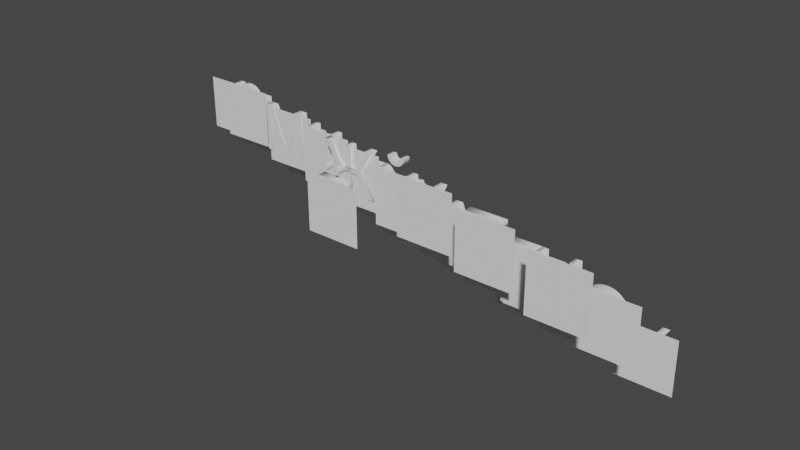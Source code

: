 # Source: untitled.blend  (saved by Blender 3.4.6; exported with 4.5.12 LTS)
import bpy
from mathutils import Matrix  # noqa: F401  (used for matrix-valued properties, if any)

bpy.ops.wm.read_factory_settings(use_empty=True)
scene = bpy.context.scene
scene.name = 'Scene'

# ---- world
world_world = bpy.data.worlds.new('World'); scene.world = world_world
world_world.use_nodes = True; world_world.node_tree.nodes.clear()
_N = world_world.node_tree.nodes; _L = world_world.node_tree.links
n0 = _N.new('ShaderNodeOutputWorld'); n0.name = 'World Output'; n0.location = (300, 300)
n1 = _N.new('ShaderNodeBackground'); n1.name = 'Background'; n1.location = (10, 300)
n1.inputs[0].default_value = (0.05088, 0.05088, 0.05088, 1.0)
_L.new(n1.outputs[0], n0.inputs[0])
n0.is_active_output = True
world_world.color = (0.05088, 0.05088, 0.05088)
world_world.use_sun_shadow = False
world_world.sun_shadow_jitter_overblur = 0.0

# ---- meshes
me_x = bpy.data.meshes.new('Плоскость')
me_x.from_pydata([(-1.0, -1.0, 0.0), (1.0, -1.0, 0.0), (-1.0, 1.0, 0.0), (1.0, 1.0, 0.0)], [], [(0, 1, 3, 2)])
_uv = me_x.uv_layers.new(name='UVКарта')
_uv.uv.foreach_set('vector', [0.0, 0.0, 1.0, 0.0, 1.0, 1.0, 0.0, 1.0])
me_x.update()
me_020 = bpy.data.meshes.new('Плоскость.020')
me_020.from_pydata([(-1.0, -1.0, 0.0), (1.0, -1.0, 0.0), (-1.0, 1.0, 0.0), (1.0, 1.0, 0.0)], [], [(0, 1, 3, 2)])
_uv = me_020.uv_layers.new(name='UVКарта')
_uv.uv.foreach_set('vector', [0.0, 0.0, 1.0, 0.0, 1.0, 1.0, 0.0, 1.0])
me_020.update()
me_021 = bpy.data.meshes.new('Плоскость.021')
me_021.from_pydata([(-1.0, -1.0, 0.0), (1.0, -1.0, 0.0), (-1.0, 1.0, 0.0), (1.0, 1.0, 0.0)], [], [(0, 1, 3, 2)])
_uv = me_021.uv_layers.new(name='UVКарта')
_uv.uv.foreach_set('vector', [0.0, 0.0, 1.0, 0.0, 1.0, 1.0, 0.0, 1.0])
me_021.update()
me_022 = bpy.data.meshes.new('Плоскость.022')
me_022.from_pydata([(-1.0, -1.0, 0.0), (1.0, -1.0, 0.0), (-1.0, 1.0, 0.0), (1.0, 1.0, 0.0)], [], [(0, 1, 3, 2)])
_uv = me_022.uv_layers.new(name='UVКарта')
_uv.uv.foreach_set('vector', [0.0, 0.0, 1.0, 0.0, 1.0, 1.0, 0.0, 1.0])
me_022.update()
me_023 = bpy.data.meshes.new('Плоскость.023')
me_023.from_pydata([(-1.0, -1.0, 0.0), (1.0, -1.0, 0.0), (-1.0, 1.0, 0.0), (1.0, 1.0, 0.0)], [], [(0, 1, 3, 2)])
_uv = me_023.uv_layers.new(name='UVКарта')
_uv.uv.foreach_set('vector', [0.0, 0.0, 1.0, 0.0, 1.0, 1.0, 0.0, 1.0])
me_023.update()
me_024 = bpy.data.meshes.new('Плоскость.024')
me_024.from_pydata([(-1.0, -1.0, 0.0), (1.0, -1.0, 0.0), (-1.0, 1.0, 0.0), (1.0, 1.0, 0.0)], [], [(0, 1, 3, 2)])
_uv = me_024.uv_layers.new(name='UVКарта')
_uv.uv.foreach_set('vector', [0.0, 0.0, 1.0, 0.0, 1.0, 1.0, 0.0, 1.0])
me_024.update()
me_025 = bpy.data.meshes.new('Плоскость.025')
me_025.from_pydata([(-1.0, -1.0, 0.0), (1.0, -1.0, 0.0), (-1.0, 1.0, 0.0), (1.0, 1.0, 0.0)], [], [(0, 1, 3, 2)])
_uv = me_025.uv_layers.new(name='UVКарта')
_uv.uv.foreach_set('vector', [0.0, 0.0, 1.0, 0.0, 1.0, 1.0, 0.0, 1.0])
me_025.update()
me_026 = bpy.data.meshes.new('Плоскость.026')
me_026.from_pydata([(-1.0, -1.0, 0.0), (1.0, -1.0, 0.0), (-1.0, 1.0, 0.0), (1.0, 1.0, 0.0)], [], [(0, 1, 3, 2)])
_uv = me_026.uv_layers.new(name='UVКарта')
_uv.uv.foreach_set('vector', [0.0, 0.0, 1.0, 0.0, 1.0, 1.0, 0.0, 1.0])
me_026.update()
me_027 = bpy.data.meshes.new('Плоскость.027')
me_027.from_pydata([(-1.0, -1.0, 0.0), (1.0, -1.0, 0.0), (-1.0, 1.0, 0.0), (1.0, 1.0, 0.0)], [], [(0, 1, 3, 2)])
_uv = me_027.uv_layers.new(name='UVКарта')
_uv.uv.foreach_set('vector', [0.0, 0.0, 1.0, 0.0, 1.0, 1.0, 0.0, 1.0])
me_027.update()
me_028 = bpy.data.meshes.new('Плоскость.028')
me_028.from_pydata([(-1.0, -1.0, 0.0), (1.0, -1.0, 0.0), (-1.0, 1.0, 0.0), (1.0, 1.0, 0.0)], [], [(0, 1, 3, 2)])
_uv = me_028.uv_layers.new(name='UVКарта')
_uv.uv.foreach_set('vector', [0.0, 0.0, 1.0, 0.0, 1.0, 1.0, 0.0, 1.0])
me_028.update()
me_029 = bpy.data.meshes.new('Плоскость.029')
me_029.from_pydata([(-1.0, -1.0, 0.0), (1.0, -1.0, 0.0), (-1.0, 1.0, 0.0), (1.0, 1.0, 0.0)], [], [(0, 1, 3, 2)])
_uv = me_029.uv_layers.new(name='UVКарта')
_uv.uv.foreach_set('vector', [0.0, 0.0, 1.0, 0.0, 1.0, 1.0, 0.0, 1.0])
me_029.update()
me_030 = bpy.data.meshes.new('Плоскость.030')
me_030.from_pydata([(-1.0, -1.0, 0.0), (1.0, -1.0, 0.0), (-1.0, 1.0, 0.0), (1.0, 1.0, 0.0)], [], [(0, 1, 3, 2)])
_uv = me_030.uv_layers.new(name='UVКарта')
_uv.uv.foreach_set('vector', [0.0, 0.0, 1.0, 0.0, 1.0, 1.0, 0.0, 1.0])
me_030.update()
me_031 = bpy.data.meshes.new('Плоскость.031')
me_031.from_pydata([(-1.0, -1.0, 0.0), (1.0, -1.0, 0.0), (-1.0, 1.0, 0.0), (1.0, 1.0, 0.0)], [], [(0, 1, 3, 2)])
_uv = me_031.uv_layers.new(name='UVКарта')
_uv.uv.foreach_set('vector', [0.0, 0.0, 1.0, 0.0, 1.0, 1.0, 0.0, 1.0])
me_031.update()
me_032 = bpy.data.meshes.new('Плоскость.032')
me_032.from_pydata([(-1.0, -1.0, 0.0), (1.0, -1.0, 0.0), (-1.0, 1.0, 0.0), (1.0, 1.0, 0.0)], [], [(0, 1, 3, 2)])
_uv = me_032.uv_layers.new(name='UVКарта')
_uv.uv.foreach_set('vector', [0.0, 0.0, 1.0, 0.0, 1.0, 1.0, 0.0, 1.0])
me_032.update()
me_033 = bpy.data.meshes.new('Плоскость.033')
me_033.from_pydata([(-1.0, -1.0, 0.0), (1.0, -1.0, 0.0), (-1.0, 1.0, 0.0), (1.0, 1.0, 0.0)], [], [(0, 1, 3, 2)])
_uv = me_033.uv_layers.new(name='UVКарта')
_uv.uv.foreach_set('vector', [0.0, 0.0, 1.0, 0.0, 1.0, 1.0, 0.0, 1.0])
me_033.update()
me_034 = bpy.data.meshes.new('Плоскость.034')
me_034.from_pydata([(-1.0, -1.0, 0.0), (1.0, -1.0, 0.0), (-1.0, 1.0, 0.0), (1.0, 1.0, 0.0)], [], [(0, 1, 3, 2)])
_uv = me_034.uv_layers.new(name='UVКарта')
_uv.uv.foreach_set('vector', [0.0, 0.0, 1.0, 0.0, 1.0, 1.0, 0.0, 1.0])
me_034.update()
me_035 = bpy.data.meshes.new('Плоскость.035')
me_035.from_pydata([(-1.0, -1.0, 0.0), (1.0, -1.0, 0.0), (-1.0, 1.0, 0.0), (1.0, 1.0, 0.0)], [], [(0, 1, 3, 2)])
_uv = me_035.uv_layers.new(name='UVКарта')
_uv.uv.foreach_set('vector', [0.0, 0.0, 1.0, 0.0, 1.0, 1.0, 0.0, 1.0])
me_035.update()
me_036 = bpy.data.meshes.new('Плоскость.036')
me_036.from_pydata([(-1.0, -1.0, 0.0), (1.0, -1.0, 0.0), (-1.0, 1.0, 0.0), (1.0, 1.0, 0.0)], [], [(0, 1, 3, 2)])
_uv = me_036.uv_layers.new(name='UVКарта')
_uv.uv.foreach_set('vector', [0.0, 0.0, 1.0, 0.0, 1.0, 1.0, 0.0, 1.0])
me_036.update()
me_037 = bpy.data.meshes.new('Плоскость.037')
me_037.from_pydata([(-1.0, -1.0, 0.0), (1.0, -1.0, 0.0), (-1.0, 1.0, 0.0), (1.0, 1.0, 0.0)], [], [(0, 1, 3, 2)])
_uv = me_037.uv_layers.new(name='UVКарта')
_uv.uv.foreach_set('vector', [0.0, 0.0, 1.0, 0.0, 1.0, 1.0, 0.0, 1.0])
me_037.update()
me_038 = bpy.data.meshes.new('Плоскость.038')
me_038.from_pydata([(-1.0, -1.0, 0.0), (1.0, -1.0, 0.0), (-1.0, 1.0, 0.0), (1.0, 1.0, 0.0)], [], [(0, 1, 3, 2)])
_uv = me_038.uv_layers.new(name='UVКарта')
_uv.uv.foreach_set('vector', [0.0, 0.0, 1.0, 0.0, 1.0, 1.0, 0.0, 1.0])
me_038.update()
me_039 = bpy.data.meshes.new('Плоскость.039')
me_039.from_pydata([(-1.0, -1.0, 0.0), (1.0, -1.0, 0.0), (-1.0, 1.0, 0.0), (1.0, 1.0, 0.0)], [], [(0, 1, 3, 2)])
_uv = me_039.uv_layers.new(name='UVКарта')
_uv.uv.foreach_set('vector', [0.0, 0.0, 1.0, 0.0, 1.0, 1.0, 0.0, 1.0])
me_039.update()
me_040 = bpy.data.meshes.new('Плоскость.040')
me_040.from_pydata([(-1.0, -1.0, 0.0), (1.0, -1.0, 0.0), (-1.0, 1.0, 0.0), (1.0, 1.0, 0.0)], [], [(0, 1, 3, 2)])
_uv = me_040.uv_layers.new(name='UVКарта')
_uv.uv.foreach_set('vector', [0.0, 0.0, 1.0, 0.0, 1.0, 1.0, 0.0, 1.0])
me_040.update()
me_041 = bpy.data.meshes.new('Плоскость.041')
me_041.from_pydata([(-1.0, -1.0, 0.0), (1.0, -1.0, 0.0), (-1.0, 1.0, 0.0), (1.0, 1.0, 0.0)], [], [(0, 1, 3, 2)])
_uv = me_041.uv_layers.new(name='UVКарта')
_uv.uv.foreach_set('vector', [0.0, 0.0, 1.0, 0.0, 1.0, 1.0, 0.0, 1.0])
me_041.update()
me_042 = bpy.data.meshes.new('Плоскость.042')
me_042.from_pydata([(-1.0, -1.0, 0.0), (1.0, -1.0, 0.0), (-1.0, 1.0, 0.0), (1.0, 1.0, 0.0)], [], [(0, 1, 3, 2)])
_uv = me_042.uv_layers.new(name='UVКарта')
_uv.uv.foreach_set('vector', [0.0, 0.0, 1.0, 0.0, 1.0, 1.0, 0.0, 1.0])
me_042.update()
me_043 = bpy.data.meshes.new('Плоскость.043')
me_043.from_pydata([(-1.0, -1.0, 0.0), (1.0, -1.0, 0.0), (-1.0, 1.0, 0.0), (1.0, 1.0, 0.0)], [], [(0, 1, 3, 2)])
_uv = me_043.uv_layers.new(name='UVКарта')
_uv.uv.foreach_set('vector', [0.0, 0.0, 1.0, 0.0, 1.0, 1.0, 0.0, 1.0])
me_043.update()
me_044 = bpy.data.meshes.new('Плоскость.044')
me_044.from_pydata([(-1.0, -1.0, 0.0), (1.0, -1.0, 0.0), (-1.0, 1.0, 0.0), (1.0, 1.0, 0.0)], [], [(0, 1, 3, 2)])
_uv = me_044.uv_layers.new(name='UVКарта')
_uv.uv.foreach_set('vector', [0.0, 0.0, 1.0, 0.0, 1.0, 1.0, 0.0, 1.0])
me_044.update()
me_045 = bpy.data.meshes.new('Плоскость.045')
me_045.from_pydata([(-1.0, -1.0, 0.0), (1.0, -1.0, 0.0), (-1.0, 1.0, 0.0), (1.0, 1.0, 0.0)], [], [(0, 1, 3, 2)])
_uv = me_045.uv_layers.new(name='UVКарта')
_uv.uv.foreach_set('vector', [0.0, 0.0, 1.0, 0.0, 1.0, 1.0, 0.0, 1.0])
me_045.update()
me_046 = bpy.data.meshes.new('Плоскость.046')
me_046.from_pydata([(-1.0, -1.0, 0.0), (1.0, -1.0, 0.0), (-1.0, 1.0, 0.0), (1.0, 1.0, 0.0)], [], [(0, 1, 3, 2)])
_uv = me_046.uv_layers.new(name='UVКарта')
_uv.uv.foreach_set('vector', [0.0, 0.0, 1.0, 0.0, 1.0, 1.0, 0.0, 1.0])
me_046.update()
me_047 = bpy.data.meshes.new('Плоскость.047')
me_047.from_pydata([(-1.0, -1.0, 0.0), (1.0, -1.0, 0.0), (-1.0, 1.0, 0.0), (1.0, 1.0, 0.0)], [], [(0, 1, 3, 2)])
_uv = me_047.uv_layers.new(name='UVКарта')
_uv.uv.foreach_set('vector', [0.0, 0.0, 1.0, 0.0, 1.0, 1.0, 0.0, 1.0])
me_047.update()
me_048 = bpy.data.meshes.new('Плоскость.048')
me_048.from_pydata([(-1.0, -1.0, 0.0), (1.0, -1.0, 0.0), (-1.0, 1.0, 0.0), (1.0, 1.0, 0.0)], [], [(0, 1, 3, 2)])
_uv = me_048.uv_layers.new(name='UVКарта')
_uv.uv.foreach_set('vector', [0.0, 0.0, 1.0, 0.0, 1.0, 1.0, 0.0, 1.0])
me_048.update()
me_049 = bpy.data.meshes.new('Плоскость.049')
me_049.from_pydata([(-1.0, -1.0, 0.0), (1.0, -1.0, 0.0), (-1.0, 1.0, 0.0), (1.0, 1.0, 0.0)], [], [(0, 1, 3, 2)])
_uv = me_049.uv_layers.new(name='UVКарта')
_uv.uv.foreach_set('vector', [0.0, 0.0, 1.0, 0.0, 1.0, 1.0, 0.0, 1.0])
me_049.update()
me_050 = bpy.data.meshes.new('Плоскость.050')
me_050.from_pydata([(-1.0, -1.0, 0.0), (1.0, -1.0, 0.0), (-1.0, 1.0, 0.0), (1.0, 1.0, 0.0)], [], [(0, 1, 3, 2)])
_uv = me_050.uv_layers.new(name='UVКарта')
_uv.uv.foreach_set('vector', [0.0, 0.0, 1.0, 0.0, 1.0, 1.0, 0.0, 1.0])
me_050.update()
me_051 = bpy.data.meshes.new('Плоскость.051')
me_051.from_pydata([(-1.0, -1.0, 0.0), (1.0, -1.0, 0.0), (-1.0, 1.0, 0.0), (1.0, 1.0, 0.0)], [], [(0, 1, 3, 2)])
_uv = me_051.uv_layers.new(name='UVКарта')
_uv.uv.foreach_set('vector', [0.0, 0.0, 1.0, 0.0, 1.0, 1.0, 0.0, 1.0])
me_051.update()

# ---- curves / text
txt_003 = bpy.data.curves.new('Текст.003', 'FONT')
txt_003.dimensions = '2D'
txt_003.body = 'А'
txt_003.extrude = 0.06
txt_023 = bpy.data.curves.new('Текст.023', 'FONT')
txt_023.dimensions = '2D'
txt_023.body = 'Б'
txt_023.extrude = 0.06
txt_024 = bpy.data.curves.new('Текст.024', 'FONT')
txt_024.dimensions = '2D'
txt_024.body = 'В'
txt_024.extrude = 0.06
txt_025 = bpy.data.curves.new('Текст.025', 'FONT')
txt_025.dimensions = '2D'
txt_025.body = 'Г'
txt_025.extrude = 0.06
txt_026 = bpy.data.curves.new('Текст.026', 'FONT')
txt_026.dimensions = '2D'
txt_026.body = 'Д'
txt_026.extrude = 0.06
txt_027 = bpy.data.curves.new('Текст.027', 'FONT')
txt_027.dimensions = '2D'
txt_027.body = 'Е'
txt_027.extrude = 0.06
txt_028 = bpy.data.curves.new('Текст.028', 'FONT')
txt_028.dimensions = '2D'
txt_028.body = 'Ё'
txt_028.extrude = 0.06
txt_029 = bpy.data.curves.new('Текст.029', 'FONT')
txt_029.dimensions = '2D'
txt_029.body = 'Ж'
txt_029.extrude = 0.06
txt_030 = bpy.data.curves.new('Текст.030', 'FONT')
txt_030.dimensions = '2D'
txt_030.body = 'З'
txt_030.extrude = 0.06
txt_031 = bpy.data.curves.new('Текст.031', 'FONT')
txt_031.dimensions = '2D'
txt_031.body = 'И'
txt_031.extrude = 0.06
txt_032 = bpy.data.curves.new('Текст.032', 'FONT')
txt_032.dimensions = '2D'
txt_032.body = 'Й'
txt_032.extrude = 0.06
txt_033 = bpy.data.curves.new('Текст.033', 'FONT')
txt_033.dimensions = '2D'
txt_033.body = 'К'
txt_033.extrude = 0.06
txt_034 = bpy.data.curves.new('Текст.034', 'FONT')
txt_034.dimensions = '2D'
txt_034.body = 'Л'
txt_034.extrude = 0.06
txt_035 = bpy.data.curves.new('Текст.035', 'FONT')
txt_035.dimensions = '2D'
txt_035.body = 'М'
txt_035.extrude = 0.06
txt_036 = bpy.data.curves.new('Текст.036', 'FONT')
txt_036.dimensions = '2D'
txt_036.body = 'Н'
txt_036.extrude = 0.06
txt_037 = bpy.data.curves.new('Текст.037', 'FONT')
txt_037.dimensions = '2D'
txt_037.body = 'О'
txt_037.extrude = 0.06
txt_038 = bpy.data.curves.new('Текст.038', 'FONT')
txt_038.dimensions = '2D'
txt_038.body = 'П'
txt_038.extrude = 0.06
txt_039 = bpy.data.curves.new('Текст.039', 'FONT')
txt_039.dimensions = '2D'
txt_039.body = 'Р'
txt_039.extrude = 0.06
txt_040 = bpy.data.curves.new('Текст.040', 'FONT')
txt_040.dimensions = '2D'
txt_040.body = 'С'
txt_040.extrude = 0.06
txt_041 = bpy.data.curves.new('Текст.041', 'FONT')
txt_041.dimensions = '2D'
txt_041.body = 'Т'
txt_041.extrude = 0.06
txt_042 = bpy.data.curves.new('Текст.042', 'FONT')
txt_042.dimensions = '2D'
txt_042.body = 'У'
txt_042.extrude = 0.06
txt_043 = bpy.data.curves.new('Текст.043', 'FONT')
txt_043.dimensions = '2D'
txt_043.body = 'ф'
txt_043.extrude = 0.06
txt_044 = bpy.data.curves.new('Текст.044', 'FONT')
txt_044.dimensions = '2D'
txt_044.body = 'Х'
txt_044.extrude = 0.06
txt_045 = bpy.data.curves.new('Текст.045', 'FONT')
txt_045.dimensions = '2D'
txt_045.body = 'Ц'
txt_045.extrude = 0.06
txt_046 = bpy.data.curves.new('Текст.046', 'FONT')
txt_046.dimensions = '2D'
txt_046.body = 'Ч'
txt_046.extrude = 0.06
txt_047 = bpy.data.curves.new('Текст.047', 'FONT')
txt_047.dimensions = '2D'
txt_047.body = 'Ш'
txt_047.extrude = 0.06
txt_048 = bpy.data.curves.new('Текст.048', 'FONT')
txt_048.dimensions = '2D'
txt_048.body = 'Щ'
txt_048.extrude = 0.06
txt_049 = bpy.data.curves.new('Текст.049', 'FONT')
txt_049.dimensions = '2D'
txt_049.body = 'Ъ'
txt_049.extrude = 0.06
txt_050 = bpy.data.curves.new('Текст.050', 'FONT')
txt_050.dimensions = '2D'
txt_050.body = 'Ы'
txt_050.extrude = 0.06
txt_051 = bpy.data.curves.new('Текст.051', 'FONT')
txt_051.dimensions = '2D'
txt_051.body = 'Ь'
txt_051.extrude = 0.06
txt_052 = bpy.data.curves.new('Текст.052', 'FONT')
txt_052.dimensions = '2D'
txt_052.body = 'Ю'
txt_052.extrude = 0.06
txt_053 = bpy.data.curves.new('Текст.053', 'FONT')
txt_053.dimensions = '2D'
txt_053.body = 'Я'
txt_053.extrude = 0.06
txt_054 = bpy.data.curves.new('Текст.054', 'FONT')
txt_054.dimensions = '2D'
txt_054.body = 'Э'
txt_054.extrude = 0.06

# ---- objects
ob_x = bpy.data.objects.new('А', txt_003)
ob_x_1 = bpy.data.objects.new('Плоскость', me_x)
ob_001 = bpy.data.objects.new('Плоскость.001', me_020)
ob_x_2 = bpy.data.objects.new('Б', txt_023)
ob_002 = bpy.data.objects.new('Плоскость.002', me_021)
ob_x_3 = bpy.data.objects.new('В', txt_024)
ob_003 = bpy.data.objects.new('Плоскость.003', me_022)
ob_x_4 = bpy.data.objects.new('Г', txt_025)
ob_004 = bpy.data.objects.new('Плоскость.004', me_023)
ob_x_5 = bpy.data.objects.new('Д', txt_026)
ob_005 = bpy.data.objects.new('Плоскость.005', me_024)
ob_x_6 = bpy.data.objects.new('Е', txt_027)
ob_006 = bpy.data.objects.new('Плоскость.006', me_025)
ob_x_7 = bpy.data.objects.new('Ё', txt_028)
ob_007 = bpy.data.objects.new('Плоскость.007', me_026)
ob_x_8 = bpy.data.objects.new('Ж', txt_029)
ob_008 = bpy.data.objects.new('Плоскость.008', me_027)
ob_x_9 = bpy.data.objects.new('З', txt_030)
ob_009 = bpy.data.objects.new('Плоскость.009', me_028)
ob_x_10 = bpy.data.objects.new('И', txt_031)
ob_010 = bpy.data.objects.new('Плоскость.010', me_029)
ob_x_11 = bpy.data.objects.new('Й', txt_032)
ob_011 = bpy.data.objects.new('Плоскость.011', me_030)
ob_x_12 = bpy.data.objects.new('К', txt_033)
ob_012 = bpy.data.objects.new('Плоскость.012', me_031)
ob_x_13 = bpy.data.objects.new('Л', txt_034)
ob_013 = bpy.data.objects.new('Плоскость.013', me_032)
ob_x_14 = bpy.data.objects.new('М', txt_035)
ob_014 = bpy.data.objects.new('Плоскость.014', me_033)
ob_x_15 = bpy.data.objects.new('Н', txt_036)
ob_015 = bpy.data.objects.new('Плоскость.015', me_034)
ob_x_16 = bpy.data.objects.new('О', txt_037)
ob_016 = bpy.data.objects.new('Плоскость.016', me_035)
ob_x_17 = bpy.data.objects.new('П', txt_038)
ob_017 = bpy.data.objects.new('Плоскость.017', me_036)
ob_x_18 = bpy.data.objects.new('Р', txt_039)
ob_018 = bpy.data.objects.new('Плоскость.018', me_037)
ob_x_19 = bpy.data.objects.new('С', txt_040)
ob_019 = bpy.data.objects.new('Плоскость.019', me_038)
ob_x_20 = bpy.data.objects.new('Т', txt_041)
ob_020 = bpy.data.objects.new('Плоскость.020', me_039)
ob_x_21 = bpy.data.objects.new('У', txt_042)
ob_021 = bpy.data.objects.new('Плоскость.021', me_040)
ob_x_22 = bpy.data.objects.new('Ф', txt_043)
ob_022 = bpy.data.objects.new('Плоскость.022', me_041)
ob_x_23 = bpy.data.objects.new('Х', txt_044)
ob_023 = bpy.data.objects.new('Плоскость.023', me_042)
ob_x_24 = bpy.data.objects.new('Ц', txt_045)
ob_024 = bpy.data.objects.new('Плоскость.024', me_043)
ob_x_25 = bpy.data.objects.new('Ч', txt_046)
ob_025 = bpy.data.objects.new('Плоскость.025', me_044)
ob_x_26 = bpy.data.objects.new('Ш', txt_047)
ob_026 = bpy.data.objects.new('Плоскость.026', me_045)
ob_x_27 = bpy.data.objects.new('Щ', txt_048)
ob_027 = bpy.data.objects.new('Плоскость.027', me_046)
ob_x_28 = bpy.data.objects.new('Ъ', txt_049)
ob_028 = bpy.data.objects.new('Плоскость.028', me_047)
ob_x_29 = bpy.data.objects.new('Ы', txt_050)
ob_029 = bpy.data.objects.new('Плоскость.029', me_048)
ob_x_30 = bpy.data.objects.new('Ь', txt_051)
ob_030 = bpy.data.objects.new('Плоскость.030', me_049)
ob_x_31 = bpy.data.objects.new('Ю', txt_052)
ob_031 = bpy.data.objects.new('Плоскость.031', me_050)
ob_x_32 = bpy.data.objects.new('Я', txt_053)
ob_032 = bpy.data.objects.new('Плоскость.032', me_051)
ob_x_33 = bpy.data.objects.new('Э', txt_054)

# ---- transforms, parenting, visibility, modifiers, constraints
ob_x.location = (-0.5863, -0.1417, 0.1205)
ob_x.rotation_euler = (-1.571, -3.146, -6.418e-10)
ob_x_1.parent = ob_x
ob_x_1.matrix_parent_inverse = Matrix(((1.0, 0.0, 0.0, 0.5863), (0.0, -4.371e-08, -1.0, 0.1205), (-0.0, 1.0, -4.371e-08, 0.1417), (-0.0, 0.0, 0.0, 1.0)))
ob_x_1.location = (-0.298, -0.2155, -0.1522)
ob_x_1.rotation_euler = (1.571, 0.0, 3.142)
ob_x_1.scale = (0.439, 0.439, 0.439)
ob_001.parent = ob_x_2
ob_001.matrix_parent_inverse = Matrix(((1.0, 0.0, 0.0, 0.5863), (0.0, -4.371e-08, -1.0, 0.1205), (-0.0, 1.0, -4.371e-08, 0.1417), (-0.0, 0.0, 0.0, 1.0)))
ob_001.location = (-0.298, -0.2155, -0.1522)
ob_001.rotation_euler = (1.571, 0.0, 3.142)
ob_001.scale = (0.439, 0.439, 0.439)
ob_x_2.location = (-1.501, 0.8088, -0.5246)
ob_x_2.rotation_euler = (-1.571, -3.146, -6.418e-10)
ob_002.parent = ob_x_3
ob_002.matrix_parent_inverse = Matrix(((1.0, 0.0, 0.0, 0.5863), (0.0, -4.371e-08, -1.0, 0.1205), (-0.0, 1.0, -4.371e-08, 0.1417), (-0.0, 0.0, 0.0, 1.0)))
ob_002.location = (-0.298, -0.2155, -0.1522)
ob_002.rotation_euler = (1.571, 0.0, 3.142)
ob_002.scale = (0.439, 0.439, 0.439)
ob_x_3.location = (-2.868, 0.8475, -0.2775)
ob_x_3.rotation_euler = (-1.571, -3.146, -6.418e-10)
ob_003.parent = ob_x_4
ob_003.matrix_parent_inverse = Matrix(((1.0, 0.0, 0.0, 0.5863), (0.0, -4.371e-08, -1.0, 0.1205), (-0.0, 1.0, -4.371e-08, 0.1417), (-0.0, 0.0, 0.0, 1.0)))
ob_003.location = (-0.298, -0.2155, -0.1522)
ob_003.rotation_euler = (1.571, 0.0, 3.142)
ob_003.scale = (0.439, 0.439, 0.439)
ob_x_4.location = (0.5111, 0.2603, -0.4576)
ob_x_4.rotation_euler = (-1.571, -3.146, -6.418e-10)
ob_004.parent = ob_x_5
ob_004.matrix_parent_inverse = Matrix(((1.0, 0.0, 0.0, 0.5863), (0.0, -4.371e-08, -1.0, 0.1205), (-0.0, 1.0, -4.371e-08, 0.1417), (-0.0, 0.0, 0.0, 1.0)))
ob_004.location = (-0.298, -0.2155, -0.1522)
ob_004.rotation_euler = (1.571, 0.0, 3.142)
ob_004.scale = (0.439, 0.439, 0.439)
ob_x_5.location = (0.7586, -0.3568, 0.0325)
ob_x_5.rotation_euler = (-1.571, -3.146, -6.418e-10)
ob_005.parent = ob_x_6
ob_005.matrix_parent_inverse = Matrix(((1.0, 0.0, 0.0, 0.5863), (0.0, -4.371e-08, -1.0, 0.1205), (-0.0, 1.0, -4.371e-08, 0.1417), (-0.0, 0.0, 0.0, 1.0)))
ob_005.location = (-0.298, -0.2155, -0.1522)
ob_005.rotation_euler = (1.571, 0.0, 3.142)
ob_005.scale = (0.439, 0.439, 0.439)
ob_x_6.location = (-5.498, 1.039, 0.09531)
ob_x_6.rotation_euler = (-1.571, -3.146, -6.418e-10)
ob_006.parent = ob_x_7
ob_006.matrix_parent_inverse = Matrix(((1.0, 0.0, 0.0, 0.5863), (0.0, -4.371e-08, -1.0, 0.1205), (-0.0, 1.0, -4.371e-08, 0.1417), (-0.0, 0.0, 0.0, 1.0)))
ob_006.location = (-0.298, -0.2155, -0.1522)
ob_006.rotation_euler = (1.571, 0.0, 3.142)
ob_006.scale = (0.439, 0.439, 0.439)
ob_x_7.location = (-2.257, -0.6897, 0.1886)
ob_x_7.rotation_euler = (-1.571, -3.146, -6.418e-10)
ob_007.parent = ob_x_8
ob_007.matrix_parent_inverse = Matrix(((1.0, 0.0, 0.0, 0.5863), (0.0, -4.371e-08, -1.0, 0.1205), (-0.0, 1.0, -4.371e-08, 0.1417), (-0.0, 0.0, 0.0, 1.0)))
ob_007.location = (-0.2061, -0.1752, -0.1361)
ob_007.rotation_euler = (1.571, 0.0, 3.142)
ob_007.scale = (0.439, 0.439, 0.439)
ob_x_8.location = (-2.46, 0.06827, 0.3215)
ob_x_8.rotation_euler = (-1.571, -3.146, -6.418e-10)
ob_008.parent = ob_x_9
ob_008.matrix_parent_inverse = Matrix(((1.0, 0.0, 0.0, 0.5863), (0.0, -4.371e-08, -1.0, 0.1205), (-0.0, 1.0, -4.371e-08, 0.1417), (-0.0, 0.0, 0.0, 1.0)))
ob_008.location = (-0.298, -0.2155, -0.1522)
ob_008.rotation_euler = (1.571, 0.0, 3.142)
ob_008.scale = (0.439, 0.439, 0.439)
ob_x_9.location = (-5.243, 0.5921, 0.4346)
ob_x_9.rotation_euler = (-1.571, -3.146, -6.418e-10)
ob_009.parent = ob_x_10
ob_009.matrix_parent_inverse = Matrix(((1.0, 0.0, 0.0, 0.5863), (0.0, -4.371e-08, -1.0, 0.1205), (-0.0, 1.0, -4.371e-08, 0.1417), (-0.0, 0.0, 0.0, 1.0)))
ob_009.location = (-0.298, -0.2155, -0.1522)
ob_009.rotation_euler = (1.571, 0.0, 3.142)
ob_009.scale = (0.439, 0.439, 0.439)
ob_x_10.location = (-3.333, 0.3449, 0.2587)
ob_x_10.rotation_euler = (-1.571, -3.146, -6.418e-10)
ob_010.parent = ob_x_11
ob_010.matrix_parent_inverse = Matrix(((1.0, 0.0, 0.0, 0.5863), (0.0, -4.371e-08, -1.0, 0.1205), (-0.0, 1.0, -4.371e-08, 0.1417), (-0.0, 0.0, 0.0, 1.0)))
ob_010.location = (-0.298, -0.2155, -0.1522)
ob_010.rotation_euler = (1.571, 0.0, 3.142)
ob_010.scale = (0.439, 0.439, 0.439)
ob_x_11.location = (-1.646, 0.001632, 0.2126)
ob_x_11.rotation_euler = (-1.571, -3.146, -6.418e-10)
ob_011.parent = ob_x_12
ob_011.matrix_parent_inverse = Matrix(((1.0, 0.0, 0.0, 0.5863), (0.0, -4.371e-08, -1.0, 0.1205), (-0.0, 1.0, -4.371e-08, 0.1417), (-0.0, 0.0, 0.0, 1.0)))
ob_011.location = (-0.298, -0.2155, -0.1522)
ob_011.rotation_euler = (1.571, 0.0, 3.142)
ob_011.scale = (0.439, 0.439, 0.439)
ob_x_12.location = (-4.171, 0.7755, 0.05342)
ob_x_12.rotation_euler = (-1.571, -3.146, -6.418e-10)
ob_012.parent = ob_x_13
ob_012.matrix_parent_inverse = Matrix(((1.0, 0.0, 0.0, 0.5863), (0.0, -4.371e-08, -1.0, 0.1205), (-0.0, 1.0, -4.371e-08, 0.1417), (-0.0, 0.0, 0.0, 1.0)))
ob_012.location = (-0.298, -0.2155, -0.1522)
ob_012.rotation_euler = (1.571, 0.0, 3.142)
ob_012.scale = (0.439, 0.439, 0.439)
ob_x_13.location = (-3.984, 1.052, -0.2272)
ob_x_13.rotation_euler = (-1.571, -3.146, -6.418e-10)
ob_013.parent = ob_x_14
ob_013.matrix_parent_inverse = Matrix(((1.0, 0.0, 0.0, 0.5863), (0.0, -4.371e-08, -1.0, 0.1205), (-0.0, 1.0, -4.371e-08, 0.1417), (-0.0, 0.0, 0.0, 1.0)))
ob_013.location = (-0.246, -0.1939, -0.1442)
ob_013.rotation_euler = (1.571, 0.0, 3.142)
ob_013.scale = (0.439, 0.439, 0.439)
ob_x_14.location = (-4.127, 0.4449, 0.3341)
ob_x_14.rotation_euler = (-1.571, -3.146, -6.418e-10)
ob_014.parent = ob_x_15
ob_014.matrix_parent_inverse = Matrix(((1.0, 0.0, 0.0, 0.5863), (0.0, -4.371e-08, -1.0, 0.1205), (-0.0, 1.0, -4.371e-08, 0.1417), (-0.0, 0.0, 0.0, 1.0)))
ob_014.location = (-0.298, -0.2155, -0.1522)
ob_014.rotation_euler = (1.571, 0.0, 3.142)
ob_014.scale = (0.439, 0.439, 0.439)
ob_x_15.location = (-0.4418, 0.4742, -0.4492)
ob_x_15.rotation_euler = (-1.571, -3.146, -6.418e-10)
ob_015.parent = ob_x_16
ob_015.matrix_parent_inverse = Matrix(((1.0, 0.0, 0.0, 0.5863), (0.0, -4.371e-08, -1.0, 0.1205), (-0.0, 1.0, -4.371e-08, 0.1417), (-0.0, 0.0, 0.0, 1.0)))
ob_015.location = (-0.298, -0.2155, -0.1522)
ob_015.rotation_euler = (1.571, 0.0, 3.142)
ob_015.scale = (0.439, 0.439, 0.439)
ob_x_16.location = (1.758, -0.3188, -0.2063)
ob_x_16.rotation_euler = (-1.571, -3.146, -6.418e-10)
ob_016.parent = ob_x_17
ob_016.matrix_parent_inverse = Matrix(((1.0, 0.0, 0.0, 0.5863), (0.0, -4.371e-08, -1.0, 0.1205), (-0.0, 1.0, -4.371e-08, 0.1417), (-0.0, 0.0, 0.0, 1.0)))
ob_016.location = (-0.298, -0.2155, -0.1522)
ob_016.rotation_euler = (1.571, 0.0, 3.142)
ob_016.scale = (0.439, 0.439, 0.439)
ob_x_17.location = (1.296, 0.4823, -0.8136)
ob_x_17.rotation_euler = (-1.571, -3.146, -6.418e-10)
ob_017.parent = ob_x_18
ob_017.matrix_parent_inverse = Matrix(((1.0, 0.0, 0.0, 0.5863), (0.0, -4.371e-08, -1.0, 0.1205), (-0.0, 1.0, -4.371e-08, 0.1417), (-0.0, 0.0, 0.0, 1.0)))
ob_017.location = (-0.298, -0.2155, -0.1522)
ob_017.rotation_euler = (1.571, 0.0, 3.142)
ob_017.scale = (0.439, 0.439, 0.439)
ob_x_18.location = (0.04849, 1.057, -1.061)
ob_x_18.rotation_euler = (-1.571, -3.146, -6.418e-10)
ob_018.parent = ob_x_19
ob_018.matrix_parent_inverse = Matrix(((1.0, 0.0, 0.0, 0.5863), (0.0, -4.371e-08, -1.0, 0.1205), (-0.0, 1.0, -4.371e-08, 0.1417), (-0.0, 0.0, 0.0, 1.0)))
ob_018.location = (-0.298, -0.2155, -0.1522)
ob_018.rotation_euler = (1.571, 0.0, 3.142)
ob_018.scale = (0.439, 0.439, 0.439)
ob_x_19.location = (-1.416, 1.391, -1.052)
ob_x_19.rotation_euler = (-1.571, -3.146, -6.418e-10)
ob_019.parent = ob_x_20
ob_019.matrix_parent_inverse = Matrix(((1.0, 0.0, 0.0, 0.5863), (0.0, -4.371e-08, -1.0, 0.1205), (-0.0, 1.0, -4.371e-08, 0.1417), (-0.0, 0.0, 0.0, 1.0)))
ob_019.location = (-0.298, -0.2155, -0.1522)
ob_019.rotation_euler = (1.571, 0.0, 3.142)
ob_019.scale = (0.439, 0.439, 0.439)
ob_x_20.location = (0.222, -0.6706, 0.4179)
ob_x_20.rotation_euler = (-1.571, -3.146, -6.418e-10)
ob_020.parent = ob_x_21
ob_020.matrix_parent_inverse = Matrix(((1.0, 0.0, 0.0, 0.5863), (0.0, -4.371e-08, -1.0, 0.1205), (-0.0, 1.0, -4.371e-08, 0.1417), (-0.0, 0.0, 0.0, 1.0)))
ob_020.location = (-0.298, -0.2155, -0.1522)
ob_020.rotation_euler = (1.571, 0.0, 3.142)
ob_020.scale = (0.439, 0.439, 0.439)
ob_x_21.location = (-0.7688, -0.5911, 0.5519)
ob_x_21.rotation_euler = (-1.571, -3.146, -6.418e-10)
ob_021.parent = ob_x_22
ob_021.matrix_parent_inverse = Matrix(((1.0, 0.0, 0.0, 0.5863), (0.0, -4.371e-08, -1.0, 0.1205), (-0.0, 1.0, -4.371e-08, 0.1417), (-0.0, 0.0, 0.0, 1.0)))
ob_021.location = (-0.2253, -0.1468, -0.1072)
ob_021.rotation_euler = (1.571, 0.0, 3.142)
ob_021.scale = (0.439, 0.439, 0.439)
ob_x_22.location = (-2.822, 1.592, -0.9393)
ob_x_22.rotation_euler = (-1.571, -3.146, -6.418e-10)
ob_022.parent = ob_x_23
ob_022.matrix_parent_inverse = Matrix(((1.0, 0.0, 0.0, 0.5863), (0.0, -4.371e-08, -1.0, 0.1205), (-0.0, 1.0, -4.371e-08, 0.1417), (-0.0, 0.0, 0.0, 1.0)))
ob_022.location = (-0.298, -0.2155, -0.1522)
ob_022.rotation_euler = (1.571, 0.0, 3.142)
ob_022.scale = (0.439, 0.439, 0.439)
ob_x_23.location = (1.673, 1.02, -1.362)
ob_x_23.rotation_euler = (-1.571, -3.146, -6.418e-10)
ob_023.parent = ob_x_24
ob_023.matrix_parent_inverse = Matrix(((1.0, 0.0, 0.0, 0.5863), (0.0, -4.371e-08, -1.0, 0.1205), (-0.0, 1.0, -4.371e-08, 0.1417), (-0.0, 0.0, 0.0, 1.0)))
ob_023.location = (-0.298, -0.2155, -0.1522)
ob_023.rotation_euler = (1.571, 0.0, 3.142)
ob_023.scale = (0.439, 0.439, 0.439)
ob_x_24.location = (0.1028, 1.618, -1.563)
ob_x_24.rotation_euler = (-1.571, -3.146, -6.418e-10)
ob_024.parent = ob_x_25
ob_024.matrix_parent_inverse = Matrix(((1.0, 0.0, 0.0, 0.5863), (0.0, -4.371e-08, -1.0, 0.1205), (-0.0, 1.0, -4.371e-08, 0.1417), (-0.0, 0.0, 0.0, 1.0)))
ob_024.location = (-0.298, -0.2155, -0.1522)
ob_024.rotation_euler = (1.571, 0.0, 3.142)
ob_024.scale = (0.439, 0.439, 0.439)
ob_x_25.location = (1.408, -0.8771, 0.355)
ob_x_25.rotation_euler = (-1.571, -3.146, -6.418e-10)
ob_025.parent = ob_x_26
ob_025.matrix_parent_inverse = Matrix(((1.0, 0.0, 0.0, 0.5863), (0.0, -4.371e-08, -1.0, 0.1205), (-0.0, 1.0, -4.371e-08, 0.1417), (-0.0, 0.0, 0.0, 1.0)))
ob_025.location = (-0.1982, -0.1545, -0.1197)
ob_025.rotation_euler = (1.571, 0.0, 3.142)
ob_025.scale = (0.439, 0.439, 0.439)
ob_x_26.location = (-2.19, 2.156, -1.531)
ob_x_26.rotation_euler = (-1.571, -3.146, -6.418e-10)
ob_026.parent = ob_x_27
ob_026.matrix_parent_inverse = Matrix(((1.0, 0.0, 0.0, 0.5863), (0.0, -4.371e-08, -1.0, 0.1205), (-0.0, 1.0, -4.371e-08, 0.1417), (-0.0, 0.0, 0.0, 1.0)))
ob_026.location = (-0.1444, -0.2267, -0.0536)
ob_026.rotation_euler = (1.571, 0.0, 3.142)
ob_026.scale = (0.439, 0.439, 0.439)
ob_x_27.location = (-4.511, 1.884, -1.36)
ob_x_27.rotation_euler = (-1.571, -3.146, -6.418e-10)
ob_027.parent = ob_x_28
ob_027.matrix_parent_inverse = Matrix(((1.0, 0.0, 0.0, 0.5863), (0.0, -4.371e-08, -1.0, 0.1205), (-0.0, 1.0, -4.371e-08, 0.1417), (-0.0, 0.0, 0.0, 1.0)))
ob_027.location = (-0.2101, -0.2155, -0.1526)
ob_027.rotation_euler = (1.571, 0.0, 3.142)
ob_027.scale = (0.439, 0.439, 0.439)
ob_x_28.location = (-3.428, 2.274, -1.413)
ob_x_28.rotation_euler = (-1.571, -3.146, -6.418e-10)
ob_028.parent = ob_x_29
ob_028.matrix_parent_inverse = Matrix(((1.0, 0.0, 0.0, 0.5863), (0.0, -4.371e-08, -1.0, 0.1205), (-0.0, 1.0, -4.371e-08, 0.1417), (-0.0, 0.0, 0.0, 1.0)))
ob_028.location = (-0.2005, -0.2155, -0.1526)
ob_028.rotation_euler = (1.571, 0.0, 3.142)
ob_028.scale = (0.439, 0.439, 0.439)
ob_x_29.location = (-1.781, 0.301, -0.02197)
ob_x_29.rotation_euler = (-1.571, -3.146, -6.418e-10)
ob_029.parent = ob_x_30
ob_029.matrix_parent_inverse = Matrix(((1.0, 0.0, 0.0, 0.5863), (0.0, -4.371e-08, -1.0, 0.1205), (-0.0, 1.0, -4.371e-08, 0.1417), (-0.0, 0.0, 0.0, 1.0)))
ob_029.location = (-0.298, -0.2155, -0.1522)
ob_029.rotation_euler = (1.571, 0.0, 3.142)
ob_029.scale = (0.439, 0.439, 0.439)
ob_x_30.location = (-6.255, 1.183, 0.1246)
ob_x_30.rotation_euler = (-1.571, -3.146, -6.418e-10)
ob_030.parent = ob_x_31
ob_030.matrix_parent_inverse = Matrix(((1.0, 0.0, 0.0, 0.5863), (0.0, -4.371e-08, -1.0, 0.1205), (-0.0, 1.0, -4.371e-08, 0.1417), (-0.0, 0.0, 0.0, 1.0)))
ob_030.location = (-0.1708, -0.2155, -0.1528)
ob_030.rotation_euler = (1.571, 0.0, 3.142)
ob_030.scale = (0.439, 0.439, 0.439)
ob_x_31.location = (-0.8409, 2.035, -1.735)
ob_x_31.rotation_euler = (-1.571, -3.146, -6.418e-10)
ob_031.parent = ob_x_32
ob_031.matrix_parent_inverse = Matrix(((1.0, 0.0, 0.0, 0.5863), (0.0, -4.371e-08, -1.0, 0.1205), (-0.0, 1.0, -4.371e-08, 0.1417), (-0.0, 0.0, 0.0, 1.0)))
ob_031.location = (-0.298, -0.2155, -0.1522)
ob_031.rotation_euler = (1.571, 0.0, 3.142)
ob_031.scale = (0.439, 0.439, 0.439)
ob_x_32.location = (-4.822, 1.454, -0.4073)
ob_x_32.rotation_euler = (-1.571, -3.146, -6.418e-10)
ob_032.parent = ob_x_33
ob_032.matrix_parent_inverse = Matrix(((1.0, 0.0, 0.0, 0.5863), (0.0, -4.371e-08, -1.0, 0.1205), (-0.0, 1.0, -4.371e-08, 0.1417), (-0.0, 0.0, 0.0, 1.0)))
ob_032.location = (-0.298, -0.2155, -0.1522)
ob_032.rotation_euler = (1.571, 0.0, 3.142)
ob_032.scale = (0.439, 0.439, 0.439)
ob_x_33.location = (-3.838, 1.29, -0.466)
ob_x_33.rotation_euler = (-1.571, -3.146, -6.418e-10)

# ---- collection membership
scene.collection.objects.link(ob_x)
scene.collection.objects.link(ob_x_1)
scene.collection.objects.link(ob_001)
scene.collection.objects.link(ob_x_2)
scene.collection.objects.link(ob_002)
scene.collection.objects.link(ob_x_3)
scene.collection.objects.link(ob_003)
scene.collection.objects.link(ob_x_4)
scene.collection.objects.link(ob_004)
scene.collection.objects.link(ob_x_5)
scene.collection.objects.link(ob_005)
scene.collection.objects.link(ob_x_6)
scene.collection.objects.link(ob_006)
scene.collection.objects.link(ob_x_7)
scene.collection.objects.link(ob_007)
scene.collection.objects.link(ob_x_8)
scene.collection.objects.link(ob_008)
scene.collection.objects.link(ob_x_9)
scene.collection.objects.link(ob_009)
scene.collection.objects.link(ob_x_10)
scene.collection.objects.link(ob_010)
scene.collection.objects.link(ob_x_11)
scene.collection.objects.link(ob_011)
scene.collection.objects.link(ob_x_12)
scene.collection.objects.link(ob_012)
scene.collection.objects.link(ob_x_13)
scene.collection.objects.link(ob_013)
scene.collection.objects.link(ob_x_14)
scene.collection.objects.link(ob_014)
scene.collection.objects.link(ob_x_15)
scene.collection.objects.link(ob_015)
scene.collection.objects.link(ob_x_16)
scene.collection.objects.link(ob_016)
scene.collection.objects.link(ob_x_17)
scene.collection.objects.link(ob_017)
scene.collection.objects.link(ob_x_18)
scene.collection.objects.link(ob_018)
scene.collection.objects.link(ob_x_19)
scene.collection.objects.link(ob_019)
scene.collection.objects.link(ob_x_20)
scene.collection.objects.link(ob_020)
scene.collection.objects.link(ob_x_21)
scene.collection.objects.link(ob_021)
scene.collection.objects.link(ob_x_22)
scene.collection.objects.link(ob_022)
scene.collection.objects.link(ob_x_23)
scene.collection.objects.link(ob_023)
scene.collection.objects.link(ob_x_24)
scene.collection.objects.link(ob_024)
scene.collection.objects.link(ob_x_25)
scene.collection.objects.link(ob_025)
scene.collection.objects.link(ob_x_26)
scene.collection.objects.link(ob_026)
scene.collection.objects.link(ob_x_27)
scene.collection.objects.link(ob_027)
scene.collection.objects.link(ob_x_28)
scene.collection.objects.link(ob_028)
scene.collection.objects.link(ob_x_29)
scene.collection.objects.link(ob_029)
scene.collection.objects.link(ob_x_30)
scene.collection.objects.link(ob_030)
scene.collection.objects.link(ob_x_31)
scene.collection.objects.link(ob_031)
scene.collection.objects.link(ob_x_32)
scene.collection.objects.link(ob_032)
scene.collection.objects.link(ob_x_33)

# ---- scene / render settings (as saved in the file)
scene.frame_start = 1; scene.frame_end = 250; scene.frame_set(0)
scene.render.engine = 'BLENDER_EEVEE_NEXT'
scene.cycles.sampling_pattern = 'TABULATED_SOBOL'
scene.cycles.use_light_tree = False
scene.view_settings.view_transform = 'Filmic'
bpy.context.view_layer.update()

# ---- added for rendering (the .blend has no active camera and no usable light): camera, sun
cam_auto = bpy.data.cameras.new('AutoCamera')
cam_auto.lens = 50.0
cam_auto.sensor_width = 36.0
cam_auto.clip_end = 1000.0
ob_auto_camera = bpy.data.objects.new('AutoCamera', cam_auto)
scene.collection.objects.link(ob_auto_camera)
ob_auto_camera.location = (6.7009, -10.4393, 7.08004)
ob_auto_camera.rotation_euler = (1.09748, -7.21219e-08, 0.694738)
scene.camera = ob_auto_camera
light_auto_sun = bpy.data.lights.new('AutoSun', 'SUN')
light_auto_sun.energy = 3.0
light_auto_sun.angle = 0.0523599
ob_auto_sun = bpy.data.objects.new('AutoSun', light_auto_sun)
scene.collection.objects.link(ob_auto_sun)
ob_auto_sun.rotation_euler = (0.872665, 0.174533, 0.523599)
bpy.context.view_layer.update()
